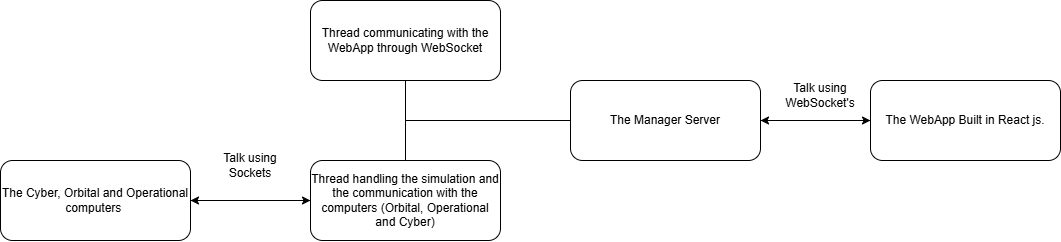

The diagram above was exported from draw.io. Its source (the exported page's mxGraphModel, read from the mxfile embedded in the PNG):
<mxGraphModel dx="2038" dy="648" grid="1" gridSize="10" guides="1" tooltips="1" connect="1" arrows="1" fold="1" page="1" pageScale="1" pageWidth="850" pageHeight="1100" math="0" shadow="0">
  <root>
    <mxCell id="_hP33M8jdXRBG1PtGv00-0" />
    <mxCell id="_hP33M8jdXRBG1PtGv00-1" parent="_hP33M8jdXRBG1PtGv00-0" />
    <mxCell id="rlawatpuHEeu0wb0A4TW-23" style="edgeStyle=orthogonalEdgeStyle;rounded=0;orthogonalLoop=1;jettySize=auto;html=1;entryX=0;entryY=0.5;entryDx=0;entryDy=0;endArrow=none;startFill=0;" edge="1" parent="_hP33M8jdXRBG1PtGv00-1" source="_hP33M8jdXRBG1PtGv00-3" target="rlawatpuHEeu0wb0A4TW-4">
      <mxGeometry relative="1" as="geometry">
        <Array as="points">
          <mxPoint x="365" y="230" />
        </Array>
      </mxGeometry>
    </mxCell>
    <mxCell id="_hP33M8jdXRBG1PtGv00-3" value="Thread communicating with the WebApp through WebSocket" style="rounded=1;whiteSpace=wrap;html=1;" vertex="1" parent="_hP33M8jdXRBG1PtGv00-1">
      <mxGeometry x="270" y="110" width="190" height="80" as="geometry" />
    </mxCell>
    <mxCell id="rlawatpuHEeu0wb0A4TW-18" style="edgeStyle=orthogonalEdgeStyle;rounded=0;orthogonalLoop=1;jettySize=auto;html=1;" edge="1" parent="_hP33M8jdXRBG1PtGv00-1" source="rnZeIfWQTzbz8loZPILO-0" target="rlawatpuHEeu0wb0A4TW-13">
      <mxGeometry relative="1" as="geometry" />
    </mxCell>
    <mxCell id="rlawatpuHEeu0wb0A4TW-24" style="edgeStyle=orthogonalEdgeStyle;rounded=0;orthogonalLoop=1;jettySize=auto;html=1;entryX=0;entryY=0.5;entryDx=0;entryDy=0;endArrow=none;startFill=0;" edge="1" parent="_hP33M8jdXRBG1PtGv00-1" source="rnZeIfWQTzbz8loZPILO-0" target="rlawatpuHEeu0wb0A4TW-4">
      <mxGeometry relative="1" as="geometry">
        <Array as="points">
          <mxPoint x="365" y="230" />
        </Array>
      </mxGeometry>
    </mxCell>
    <mxCell id="rnZeIfWQTzbz8loZPILO-0" value="Thread handling the simulation and the communication with the computers (Orbital, Operational and Cyber)" style="rounded=1;whiteSpace=wrap;html=1;" vertex="1" parent="_hP33M8jdXRBG1PtGv00-1">
      <mxGeometry x="270" y="270" width="190" height="80" as="geometry" />
    </mxCell>
    <mxCell id="rlawatpuHEeu0wb0A4TW-6" style="edgeStyle=orthogonalEdgeStyle;rounded=0;orthogonalLoop=1;jettySize=auto;html=1;" edge="1" parent="_hP33M8jdXRBG1PtGv00-1" source="rnZeIfWQTzbz8loZPILO-1" target="rlawatpuHEeu0wb0A4TW-4">
      <mxGeometry relative="1" as="geometry" />
    </mxCell>
    <mxCell id="rnZeIfWQTzbz8loZPILO-1" value="The WebApp Built in React js." style="rounded=1;whiteSpace=wrap;html=1;" vertex="1" parent="_hP33M8jdXRBG1PtGv00-1">
      <mxGeometry x="830" y="190" width="190" height="80" as="geometry" />
    </mxCell>
    <mxCell id="rlawatpuHEeu0wb0A4TW-5" style="edgeStyle=orthogonalEdgeStyle;rounded=0;orthogonalLoop=1;jettySize=auto;html=1;" edge="1" parent="_hP33M8jdXRBG1PtGv00-1" source="rlawatpuHEeu0wb0A4TW-4" target="rnZeIfWQTzbz8loZPILO-1">
      <mxGeometry relative="1" as="geometry" />
    </mxCell>
    <mxCell id="rlawatpuHEeu0wb0A4TW-4" value="The Manager Server" style="rounded=1;whiteSpace=wrap;html=1;" vertex="1" parent="_hP33M8jdXRBG1PtGv00-1">
      <mxGeometry x="530" y="190" width="190" height="80" as="geometry" />
    </mxCell>
    <mxCell id="rlawatpuHEeu0wb0A4TW-14" style="edgeStyle=orthogonalEdgeStyle;rounded=0;orthogonalLoop=1;jettySize=auto;html=1;entryX=0;entryY=0.5;entryDx=0;entryDy=0;" edge="1" parent="_hP33M8jdXRBG1PtGv00-1" source="rlawatpuHEeu0wb0A4TW-13" target="rnZeIfWQTzbz8loZPILO-0">
      <mxGeometry relative="1" as="geometry" />
    </mxCell>
    <mxCell id="rlawatpuHEeu0wb0A4TW-13" value="The Cyber, Orbital and Operational computers&amp;nbsp;" style="rounded=1;whiteSpace=wrap;html=1;" vertex="1" parent="_hP33M8jdXRBG1PtGv00-1">
      <mxGeometry x="-40" y="270" width="190" height="80" as="geometry" />
    </mxCell>
    <mxCell id="rlawatpuHEeu0wb0A4TW-19" value="Talk using WebSocket's" style="text;html=1;align=center;verticalAlign=middle;whiteSpace=wrap;rounded=0;" vertex="1" parent="_hP33M8jdXRBG1PtGv00-1">
      <mxGeometry x="730" y="180" width="100" height="50" as="geometry" />
    </mxCell>
    <mxCell id="rlawatpuHEeu0wb0A4TW-20" value="Talk using Sockets" style="text;html=1;align=center;verticalAlign=middle;whiteSpace=wrap;rounded=0;" vertex="1" parent="_hP33M8jdXRBG1PtGv00-1">
      <mxGeometry x="160" y="250" width="100" height="50" as="geometry" />
    </mxCell>
  </root>
</mxGraphModel>